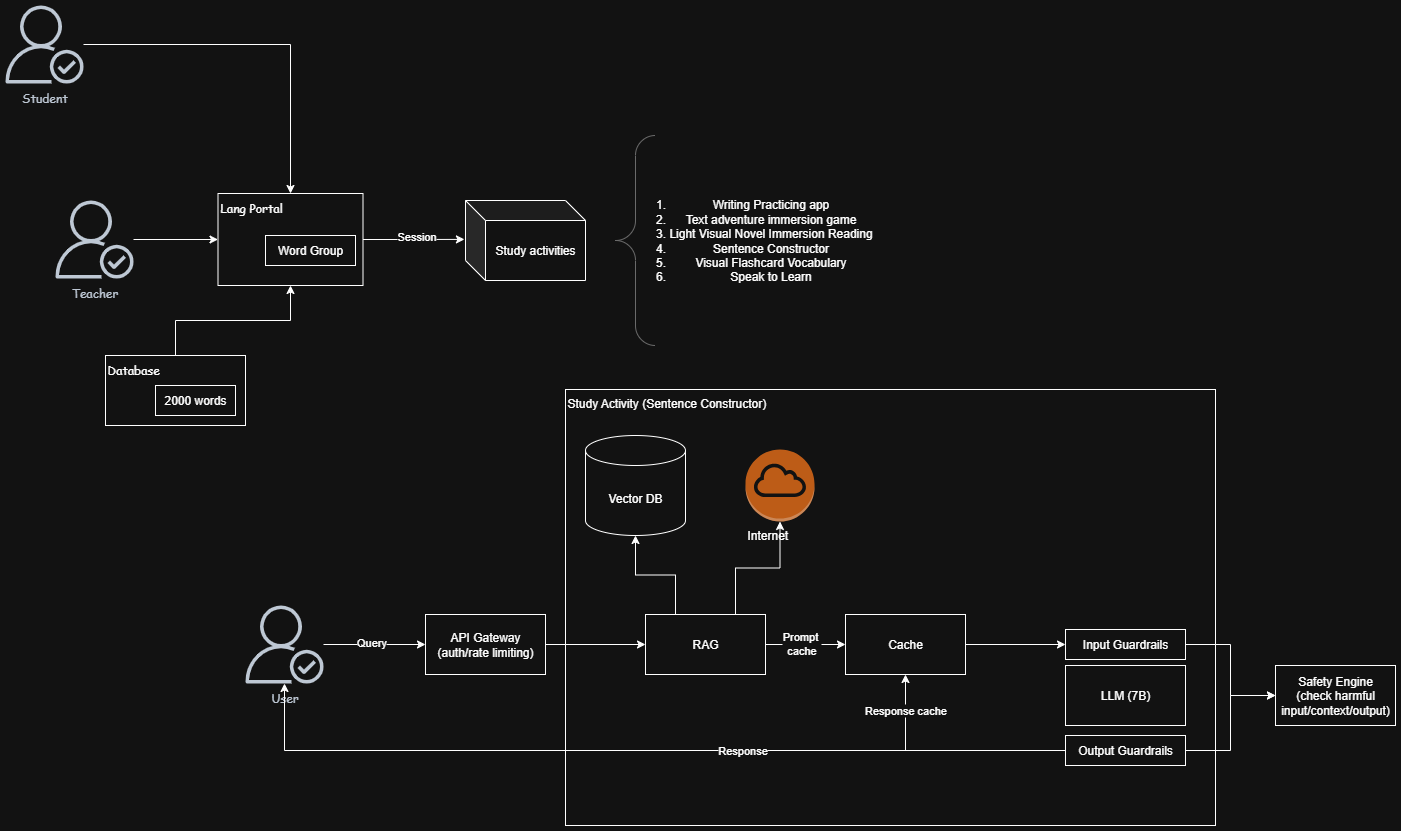

The diagram above was exported from draw.io. Its source (the exported page's mxGraphModel, read from the mxfile embedded in the PNG):
<mxGraphModel dx="1204" dy="705" grid="1" gridSize="10" guides="1" tooltips="1" connect="1" arrows="1" fold="1" page="1" pageScale="1" pageWidth="850" pageHeight="1100" math="0" shadow="0">
  <root>
    <mxCell id="0" />
    <mxCell id="1" parent="0" />
    <mxCell id="EcEQOZwYcDaHHy_liISl-40" value="Study Activity (Sentence Constructor)" style="rounded=0;whiteSpace=wrap;html=1;align=left;verticalAlign=top;" vertex="1" parent="1">
      <mxGeometry x="670" y="684" width="650" height="436" as="geometry" />
    </mxCell>
    <mxCell id="EcEQOZwYcDaHHy_liISl-8" value="" style="edgeStyle=orthogonalEdgeStyle;rounded=0;orthogonalLoop=1;jettySize=auto;html=1;entryX=0.5;entryY=0;entryDx=0;entryDy=0;" edge="1" parent="1" source="EcEQOZwYcDaHHy_liISl-2" target="EcEQOZwYcDaHHy_liISl-5">
      <mxGeometry relative="1" as="geometry" />
    </mxCell>
    <mxCell id="EcEQOZwYcDaHHy_liISl-2" value="&lt;font face=&quot;Comic Sans MS&quot;&gt;Student&lt;/font&gt;" style="sketch=0;outlineConnect=0;fontColor=#232F3E;gradientColor=none;fillColor=#232F3D;strokeColor=none;dashed=0;verticalLabelPosition=bottom;verticalAlign=top;align=center;html=1;fontSize=12;fontStyle=0;aspect=fixed;pointerEvents=1;shape=mxgraph.aws4.authenticated_user;" vertex="1" parent="1">
      <mxGeometry x="110" y="300" width="78" height="78" as="geometry" />
    </mxCell>
    <mxCell id="EcEQOZwYcDaHHy_liISl-12" value="" style="edgeStyle=orthogonalEdgeStyle;rounded=0;orthogonalLoop=1;jettySize=auto;html=1;entryX=0;entryY=0.5;entryDx=0;entryDy=0;" edge="1" parent="1" source="EcEQOZwYcDaHHy_liISl-3" target="EcEQOZwYcDaHHy_liISl-5">
      <mxGeometry relative="1" as="geometry">
        <mxPoint x="320" y="534" as="targetPoint" />
      </mxGeometry>
    </mxCell>
    <mxCell id="EcEQOZwYcDaHHy_liISl-3" value="&lt;font face=&quot;Comic Sans MS&quot;&gt;Teacher&lt;/font&gt;" style="sketch=0;outlineConnect=0;fontColor=#232F3E;gradientColor=none;fillColor=#232F3D;strokeColor=none;dashed=0;verticalLabelPosition=bottom;verticalAlign=top;align=center;html=1;fontSize=12;fontStyle=0;aspect=fixed;pointerEvents=1;shape=mxgraph.aws4.authenticated_user;" vertex="1" parent="1">
      <mxGeometry x="160" y="495" width="78" height="78" as="geometry" />
    </mxCell>
    <mxCell id="EcEQOZwYcDaHHy_liISl-5" value="&lt;font face=&quot;Comic Sans MS&quot;&gt;Lang Portal&lt;/font&gt;" style="rounded=0;whiteSpace=wrap;html=1;align=left;verticalAlign=top;" vertex="1" parent="1">
      <mxGeometry x="322.5" y="488" width="145" height="92" as="geometry" />
    </mxCell>
    <mxCell id="EcEQOZwYcDaHHy_liISl-7" value="Word Group" style="rounded=0;whiteSpace=wrap;html=1;" vertex="1" parent="1">
      <mxGeometry x="370" y="530" width="90" height="30" as="geometry" />
    </mxCell>
    <mxCell id="EcEQOZwYcDaHHy_liISl-15" style="edgeStyle=orthogonalEdgeStyle;rounded=0;orthogonalLoop=1;jettySize=auto;html=1;exitX=0.5;exitY=0;exitDx=0;exitDy=0;entryX=0.5;entryY=1;entryDx=0;entryDy=0;" edge="1" parent="1" source="EcEQOZwYcDaHHy_liISl-13" target="EcEQOZwYcDaHHy_liISl-5">
      <mxGeometry relative="1" as="geometry" />
    </mxCell>
    <mxCell id="EcEQOZwYcDaHHy_liISl-13" value="&lt;font face=&quot;Comic Sans MS&quot;&gt;Database&lt;/font&gt;" style="rounded=0;whiteSpace=wrap;html=1;align=left;verticalAlign=top;" vertex="1" parent="1">
      <mxGeometry x="210" y="650" width="140" height="70" as="geometry" />
    </mxCell>
    <mxCell id="EcEQOZwYcDaHHy_liISl-14" value="2000 words" style="rounded=0;whiteSpace=wrap;html=1;" vertex="1" parent="1">
      <mxGeometry x="260" y="680" width="80" height="30" as="geometry" />
    </mxCell>
    <mxCell id="EcEQOZwYcDaHHy_liISl-16" value="Study activities" style="shape=cube;whiteSpace=wrap;html=1;boundedLbl=1;backgroundOutline=1;darkOpacity=0.05;darkOpacity2=0.1;" vertex="1" parent="1">
      <mxGeometry x="570" y="495" width="120" height="80" as="geometry" />
    </mxCell>
    <mxCell id="EcEQOZwYcDaHHy_liISl-18" style="edgeStyle=orthogonalEdgeStyle;rounded=0;orthogonalLoop=1;jettySize=auto;html=1;exitX=1;exitY=0.5;exitDx=0;exitDy=0;entryX=-0.009;entryY=0.486;entryDx=0;entryDy=0;entryPerimeter=0;" edge="1" parent="1" source="EcEQOZwYcDaHHy_liISl-5" target="EcEQOZwYcDaHHy_liISl-16">
      <mxGeometry relative="1" as="geometry" />
    </mxCell>
    <mxCell id="EcEQOZwYcDaHHy_liISl-20" value="Session" style="edgeLabel;html=1;align=center;verticalAlign=middle;resizable=0;points=[];" vertex="1" connectable="0" parent="EcEQOZwYcDaHHy_liISl-18">
      <mxGeometry x="-0.1999" y="2" relative="1" as="geometry">
        <mxPoint x="12" y="-2" as="offset" />
      </mxGeometry>
    </mxCell>
    <mxCell id="EcEQOZwYcDaHHy_liISl-19" value="" style="labelPosition=right;align=left;strokeWidth=1;shape=mxgraph.mockup.markup.curlyBrace;html=1;shadow=0;dashed=0;strokeColor=#999999;direction=north;" vertex="1" parent="1">
      <mxGeometry x="720" y="430" width="40" height="210" as="geometry" />
    </mxCell>
    <mxCell id="EcEQOZwYcDaHHy_liISl-21" value="&lt;ol&gt;&lt;li&gt;Writing Practicing app&lt;/li&gt;&lt;li&gt;Text adventure immersion game&lt;/li&gt;&lt;li&gt;Light Visual Novel Immersion Reading&lt;/li&gt;&lt;li&gt;Sentence Constructor&lt;/li&gt;&lt;li&gt;Visual Flashcard Vocabulary&lt;/li&gt;&lt;li&gt;Speak to Learn&lt;/li&gt;&lt;/ol&gt;" style="text;html=1;align=center;verticalAlign=middle;resizable=0;points=[];autosize=1;strokeColor=none;fillColor=none;" vertex="1" parent="1">
      <mxGeometry x="720" y="475" width="270" height="120" as="geometry" />
    </mxCell>
    <mxCell id="EcEQOZwYcDaHHy_liISl-24" value="" style="edgeStyle=orthogonalEdgeStyle;rounded=0;orthogonalLoop=1;jettySize=auto;html=1;" edge="1" parent="1" source="EcEQOZwYcDaHHy_liISl-22" target="EcEQOZwYcDaHHy_liISl-23">
      <mxGeometry relative="1" as="geometry" />
    </mxCell>
    <mxCell id="EcEQOZwYcDaHHy_liISl-37" value="Query" style="edgeLabel;html=1;align=center;verticalAlign=middle;resizable=0;points=[];" vertex="1" connectable="0" parent="EcEQOZwYcDaHHy_liISl-24">
      <mxGeometry x="-0.0828" y="3" relative="1" as="geometry">
        <mxPoint as="offset" />
      </mxGeometry>
    </mxCell>
    <mxCell id="EcEQOZwYcDaHHy_liISl-22" value="&lt;font face=&quot;Comic Sans MS&quot;&gt;User&lt;/font&gt;" style="sketch=0;outlineConnect=0;fontColor=#232F3E;gradientColor=none;fillColor=#232F3D;strokeColor=none;dashed=0;verticalLabelPosition=bottom;verticalAlign=top;align=center;html=1;fontSize=12;fontStyle=0;aspect=fixed;pointerEvents=1;shape=mxgraph.aws4.authenticated_user;" vertex="1" parent="1">
      <mxGeometry x="350" y="900" width="78" height="78" as="geometry" />
    </mxCell>
    <mxCell id="EcEQOZwYcDaHHy_liISl-30" style="edgeStyle=orthogonalEdgeStyle;rounded=0;orthogonalLoop=1;jettySize=auto;html=1;exitX=1;exitY=0.5;exitDx=0;exitDy=0;entryX=0;entryY=0.5;entryDx=0;entryDy=0;" edge="1" parent="1" source="EcEQOZwYcDaHHy_liISl-23" target="EcEQOZwYcDaHHy_liISl-25">
      <mxGeometry relative="1" as="geometry" />
    </mxCell>
    <mxCell id="EcEQOZwYcDaHHy_liISl-23" value="API Gateway&lt;div&gt;(auth/rate limiting)&lt;/div&gt;" style="rounded=0;whiteSpace=wrap;html=1;" vertex="1" parent="1">
      <mxGeometry x="530" y="909" width="120" height="60" as="geometry" />
    </mxCell>
    <mxCell id="EcEQOZwYcDaHHy_liISl-32" value="" style="edgeStyle=orthogonalEdgeStyle;rounded=0;orthogonalLoop=1;jettySize=auto;html=1;" edge="1" parent="1" source="EcEQOZwYcDaHHy_liISl-25" target="EcEQOZwYcDaHHy_liISl-31">
      <mxGeometry relative="1" as="geometry" />
    </mxCell>
    <mxCell id="EcEQOZwYcDaHHy_liISl-47" value="Prompt&amp;nbsp;&lt;div&gt;cache&lt;/div&gt;" style="edgeLabel;html=1;align=center;verticalAlign=middle;resizable=0;points=[];" vertex="1" connectable="0" parent="EcEQOZwYcDaHHy_liISl-32">
      <mxGeometry x="-0.1139" y="2" relative="1" as="geometry">
        <mxPoint as="offset" />
      </mxGeometry>
    </mxCell>
    <mxCell id="EcEQOZwYcDaHHy_liISl-25" value="RAG" style="rounded=0;whiteSpace=wrap;html=1;" vertex="1" parent="1">
      <mxGeometry x="750" y="909" width="120" height="60" as="geometry" />
    </mxCell>
    <mxCell id="EcEQOZwYcDaHHy_liISl-26" value="Vector DB" style="shape=cylinder3;whiteSpace=wrap;html=1;boundedLbl=1;backgroundOutline=1;size=15;" vertex="1" parent="1">
      <mxGeometry x="690" y="730" width="100" height="100" as="geometry" />
    </mxCell>
    <mxCell id="EcEQOZwYcDaHHy_liISl-27" style="edgeStyle=orthogonalEdgeStyle;rounded=0;orthogonalLoop=1;jettySize=auto;html=1;exitX=0.25;exitY=0;exitDx=0;exitDy=0;entryX=0.5;entryY=1;entryDx=0;entryDy=0;entryPerimeter=0;" edge="1" parent="1" source="EcEQOZwYcDaHHy_liISl-25" target="EcEQOZwYcDaHHy_liISl-26">
      <mxGeometry relative="1" as="geometry" />
    </mxCell>
    <mxCell id="EcEQOZwYcDaHHy_liISl-28" value="Internet" style="outlineConnect=0;dashed=0;verticalLabelPosition=bottom;verticalAlign=top;align=left;html=1;shape=mxgraph.aws3.internet_gateway;fillColor=#F58534;gradientColor=none;" vertex="1" parent="1">
      <mxGeometry x="850" y="744" width="69" height="72" as="geometry" />
    </mxCell>
    <mxCell id="EcEQOZwYcDaHHy_liISl-29" style="edgeStyle=orthogonalEdgeStyle;rounded=0;orthogonalLoop=1;jettySize=auto;html=1;exitX=0.75;exitY=0;exitDx=0;exitDy=0;entryX=0.5;entryY=1;entryDx=0;entryDy=0;entryPerimeter=0;" edge="1" parent="1" source="EcEQOZwYcDaHHy_liISl-25" target="EcEQOZwYcDaHHy_liISl-28">
      <mxGeometry relative="1" as="geometry" />
    </mxCell>
    <mxCell id="EcEQOZwYcDaHHy_liISl-36" style="edgeStyle=orthogonalEdgeStyle;rounded=0;orthogonalLoop=1;jettySize=auto;html=1;exitX=1;exitY=0.5;exitDx=0;exitDy=0;entryX=0;entryY=0.5;entryDx=0;entryDy=0;" edge="1" parent="1" source="EcEQOZwYcDaHHy_liISl-31" target="EcEQOZwYcDaHHy_liISl-34">
      <mxGeometry relative="1" as="geometry" />
    </mxCell>
    <mxCell id="EcEQOZwYcDaHHy_liISl-31" value="Cache" style="rounded=0;whiteSpace=wrap;html=1;" vertex="1" parent="1">
      <mxGeometry x="950" y="909" width="120" height="60" as="geometry" />
    </mxCell>
    <mxCell id="EcEQOZwYcDaHHy_liISl-33" value="LLM (7B)" style="rounded=0;whiteSpace=wrap;html=1;" vertex="1" parent="1">
      <mxGeometry x="1170" y="960" width="120" height="60" as="geometry" />
    </mxCell>
    <mxCell id="EcEQOZwYcDaHHy_liISl-43" style="edgeStyle=orthogonalEdgeStyle;rounded=0;orthogonalLoop=1;jettySize=auto;html=1;exitX=1;exitY=0.5;exitDx=0;exitDy=0;entryX=0;entryY=0.5;entryDx=0;entryDy=0;" edge="1" parent="1" source="EcEQOZwYcDaHHy_liISl-34" target="EcEQOZwYcDaHHy_liISl-42">
      <mxGeometry relative="1" as="geometry" />
    </mxCell>
    <mxCell id="EcEQOZwYcDaHHy_liISl-34" value="Input Guardrails" style="rounded=0;whiteSpace=wrap;html=1;" vertex="1" parent="1">
      <mxGeometry x="1170" y="924" width="120" height="30" as="geometry" />
    </mxCell>
    <mxCell id="EcEQOZwYcDaHHy_liISl-38" style="edgeStyle=orthogonalEdgeStyle;rounded=0;orthogonalLoop=1;jettySize=auto;html=1;exitX=0;exitY=0.5;exitDx=0;exitDy=0;" edge="1" parent="1" source="EcEQOZwYcDaHHy_liISl-35" target="EcEQOZwYcDaHHy_liISl-22">
      <mxGeometry relative="1" as="geometry" />
    </mxCell>
    <mxCell id="EcEQOZwYcDaHHy_liISl-39" value="Response" style="edgeLabel;html=1;align=center;verticalAlign=middle;resizable=0;points=[];" vertex="1" connectable="0" parent="EcEQOZwYcDaHHy_liISl-38">
      <mxGeometry x="-0.2364" y="-1" relative="1" as="geometry">
        <mxPoint as="offset" />
      </mxGeometry>
    </mxCell>
    <mxCell id="EcEQOZwYcDaHHy_liISl-44" style="edgeStyle=orthogonalEdgeStyle;rounded=0;orthogonalLoop=1;jettySize=auto;html=1;exitX=1;exitY=0.5;exitDx=0;exitDy=0;entryX=0;entryY=0.5;entryDx=0;entryDy=0;" edge="1" parent="1" source="EcEQOZwYcDaHHy_liISl-35" target="EcEQOZwYcDaHHy_liISl-42">
      <mxGeometry relative="1" as="geometry" />
    </mxCell>
    <mxCell id="EcEQOZwYcDaHHy_liISl-45" style="edgeStyle=orthogonalEdgeStyle;rounded=0;orthogonalLoop=1;jettySize=auto;html=1;exitX=0;exitY=0.5;exitDx=0;exitDy=0;entryX=0.5;entryY=1;entryDx=0;entryDy=0;" edge="1" parent="1" source="EcEQOZwYcDaHHy_liISl-35" target="EcEQOZwYcDaHHy_liISl-31">
      <mxGeometry relative="1" as="geometry" />
    </mxCell>
    <mxCell id="EcEQOZwYcDaHHy_liISl-46" value="Response cache" style="edgeLabel;html=1;align=center;verticalAlign=middle;resizable=0;points=[];" vertex="1" connectable="0" parent="EcEQOZwYcDaHHy_liISl-45">
      <mxGeometry x="0.7072" y="1" relative="1" as="geometry">
        <mxPoint as="offset" />
      </mxGeometry>
    </mxCell>
    <mxCell id="EcEQOZwYcDaHHy_liISl-35" value="Output Guardrails" style="rounded=0;whiteSpace=wrap;html=1;" vertex="1" parent="1">
      <mxGeometry x="1170" y="1030" width="120" height="30" as="geometry" />
    </mxCell>
    <mxCell id="EcEQOZwYcDaHHy_liISl-42" value="Safety Engine&lt;div&gt;(check harmful input/context/output)&lt;/div&gt;" style="rounded=0;whiteSpace=wrap;html=1;" vertex="1" parent="1">
      <mxGeometry x="1380" y="960" width="120" height="60" as="geometry" />
    </mxCell>
  </root>
</mxGraphModel>